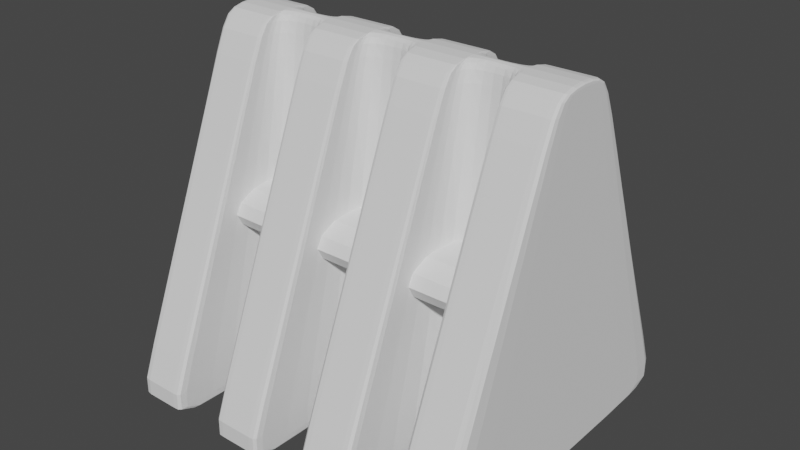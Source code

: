 # Source: WeaponRack.blend  (saved by Blender 2.90.8; exported with 4.5.12 LTS)
import bpy
from mathutils import Matrix  # noqa: F401  (used for matrix-valued properties, if any)

bpy.ops.wm.read_factory_settings(use_empty=True)
scene = bpy.context.scene
scene.name = 'Scene'

# ---- collections
col_collection = bpy.data.collections.new('Collection'); scene.collection.children.link(col_collection)

# ---- world
world_world = bpy.data.worlds.new('World'); scene.world = world_world
world_world.use_nodes = True; world_world.node_tree.nodes.clear()
_N = world_world.node_tree.nodes; _L = world_world.node_tree.links
n0 = _N.new('ShaderNodeOutputWorld'); n0.name = 'World Output'; n0.location = (300, 300)
n1 = _N.new('ShaderNodeBackground'); n1.name = 'Background'; n1.location = (10, 300)
n1.inputs[0].default_value = (0.05088, 0.05088, 0.05088, 1.0)
_L.new(n1.outputs[0], n0.inputs[0])
n0.is_active_output = True
world_world.color = (0.05088, 0.05088, 0.05088)
world_world.use_sun_shadow = False
world_world.sun_shadow_jitter_overblur = 0.0

# ---- meshes
me_cube_001 = bpy.data.meshes.new('Cube.001')
me_cube_001.from_pydata([(-1.0, -1.0, 0.0), (-1.002, -0.1799, 2.0), (-1.0, 1.0, 0.0), (-1.002, 0.1799, 2.0), (1.0, -1.0, 0.0), (1.002, -0.1799, 2.0), (1.0, 1.0, 0.0), (1.002, 0.1799, 2.0), (1.0, 1.0, 0.0), (1.002, 0.1799, 2.0), (1.0, -1.0, 0.0), (1.002, -0.1799, 2.0), (-1.0, 1.0, 0.0), (-1.002, -0.1799, 2.0), (-1.002, 0.1799, 2.0), (-1.0, -1.0, 0.0), (-1.0, -1.0, 0.0), (-1.0, 1.0, 0.0), (1.0, 1.0, 0.0), (1.0, -1.0, 0.0), (1.0, -1.0, 0.0), (1.0, 1.0, 0.0), (-1.0, 1.0, 0.0), (-1.0, -1.0, 0.0), (-0.7157, 0.1799, 2.0), (-0.4294, 0.1799, 2.0), (-0.1431, 0.1799, 2.0), (0.1431, 0.1799, 2.0), (0.4294, 0.1799, 2.0), (0.7157, 0.1799, 2.0), (-0.7143, -1.0, 0.0), (-0.4286, -1.0, 0.0), (-0.1429, -1.0, 0.0), (0.1429, -1.0, 0.0), (0.4286, -1.0, 0.0), (0.7143, -1.0, 0.0), (0.7143, 1.0, 0.0), (0.4286, 1.0, 0.0), (0.1429, 1.0, 0.0), (-0.1429, 1.0, 0.0), (-0.4286, 1.0, 0.0), (-0.7143, 1.0, 0.0), (0.7157, -0.1799, 2.0), (0.4294, -0.1799, 2.0), (0.1431, -0.1799, 2.0), (-0.1431, -0.1799, 2.0), (-0.4294, -0.1799, 2.0), (-0.7157, -0.1799, 2.0), (0.7143, -1.0, 0.0), (0.4286, -1.0, 0.0), (0.1429, -1.0, 0.0), (-0.1429, -1.0, 0.0), (-0.4286, -1.0, 0.0), (-0.7143, -1.0, 0.0), (-0.7143, 1.0, 0.0), (-0.4286, 1.0, 0.0), (-0.1429, 1.0, 0.0), (0.1429, 1.0, 0.0), (0.4286, 1.0, 0.0), (0.7143, 1.0, 0.0), (-0.7157, 0.04106, 2.0), (-0.4294, 0.04106, 2.0), (-0.1431, 0.04106, 2.0), (0.1431, 0.04106, 2.0), (0.4294, 0.04106, 2.0), (0.7157, 0.04106, 2.0), (-0.7143, -0.2282, 0.0), (-0.4286, -0.2282, 0.0), (-0.1429, -0.2282, 0.0), (0.1429, -0.2282, 0.0), (0.4286, -0.2282, 0.0), (0.7143, -0.2282, 0.0), (0.7143, 0.2282, 0.0), (0.4286, 0.2282, 0.0), (0.1429, 0.2282, 0.0), (-0.1429, 0.2282, 0.0), (-0.4286, 0.2282, 0.0), (-0.7143, 0.2282, 0.0), (0.7157, -0.04106, 2.0), (0.4294, -0.04106, 2.0), (0.1431, -0.04106, 2.0), (-0.1431, -0.04106, 2.0), (-0.4294, -0.04106, 2.0), (-0.7157, -0.04106, 2.0), (0.7143, -0.2282, 0.0), (0.4286, -0.2282, 0.0), (0.1429, -0.2282, 0.0), (-0.1429, -0.2282, 0.0), (-0.4286, -0.2282, 0.0), (-0.7143, -0.2282, 0.0), (-0.7143, 0.2282, 0.0), (-0.4286, 0.2282, 0.0), (-0.1429, 0.2282, 0.0), (0.1429, 0.2282, 0.0), (0.4286, 0.2282, 0.0), (0.7143, 0.2282, 0.0), (0.7157, 0.1799, 2.0), (0.7143, -1.0, 0.0), (0.7143, 1.0, 0.0), (0.7143, 1.0, 0.0), (0.7157, -0.1799, 2.0), (0.7143, -1.0, 0.0), (0.4294, 0.1799, 2.0), (0.4286, -1.0, 0.0), (0.4286, 1.0, 0.0), (0.4294, -0.1799, 2.0), (0.4286, -1.0, 0.0), (0.4286, 1.0, 0.0), (0.1429, 1.0, 0.0), (0.1431, -0.1799, 2.0), (0.1429, -1.0, 0.0), (0.1431, 0.1799, 2.0), (0.1429, -1.0, 0.0), (0.1429, 1.0, 0.0), (-0.1431, 0.1799, 2.0), (-0.1429, -1.0, 0.0), (-0.1429, 1.0, 0.0), (-0.1431, -0.1799, 2.0), (-0.1429, -1.0, 0.0), (-0.1429, 1.0, 0.0), (-0.4286, 1.0, 0.0), (-0.4294, -0.1799, 2.0), (-0.4286, -1.0, 0.0), (-0.4294, 0.1799, 2.0), (-0.4286, -1.0, 0.0), (-0.4286, 1.0, 0.0), (-0.7143, 1.0, 0.0), (-0.7157, -0.1799, 2.0), (-0.7143, -1.0, 0.0), (-0.7157, 0.1799, 2.0), (-0.7143, -1.0, 0.0), (-0.7143, 1.0, 0.0), (-1.002, -0.2396, 1.854), (-1.002, 0.2396, 1.854), (1.002, 0.2396, 1.854), (1.002, -0.2396, 1.854), (1.002, -0.2396, 1.854), (1.002, 0.2396, 1.854), (-1.002, 0.2396, 1.854), (-1.002, -0.2396, 1.854), (0.7156, -0.2396, 1.854), (0.4294, -0.2396, 1.854), (0.1431, -0.2396, 1.854), (-0.1431, -0.2396, 1.854), (-0.4294, -0.2396, 1.854), (-0.7156, -0.2396, 1.854), (-0.7156, 0.2396, 1.854), (-0.4294, 0.2396, 1.854), (-0.1431, 0.2396, 1.854), (0.1431, 0.2396, 1.854), (0.4294, 0.2396, 1.854), (0.7156, 0.2396, 1.854), (0.7156, -0.05467, 1.854), (0.4294, -0.05467, 1.854), (0.1431, -0.05467, 1.854), (-0.1431, -0.05467, 1.854), (-0.4294, -0.05467, 1.854), (-0.7156, -0.05467, 1.854), (-0.7156, 0.05467, 1.854), (-0.4294, 0.05467, 1.854), (-0.1431, 0.05467, 1.854), (0.1431, 0.05467, 1.854), (0.4294, 0.05467, 1.854), (0.7156, 0.05467, 1.854), (0.7156, -0.2396, 1.854), (0.7156, 0.2396, 1.854), (0.4294, 0.2396, 1.854), (0.4294, -0.2396, 1.854), (0.1431, 0.2396, 1.854), (0.1431, -0.2396, 1.854), (-0.1431, 0.2396, 1.854), (-0.1431, -0.2396, 1.854), (-0.4294, 0.2396, 1.854), (-0.4294, -0.2396, 1.854), (-0.7156, 0.2396, 1.854), (-0.7156, -0.2396, 1.854), (-0.884, -0.4966, 0.8331), (-0.884, -0.4966, 1.167), (-0.884, 0.4966, 0.8331), (-0.884, 0.4966, 1.167), (0.884, -0.4966, 0.8331), (0.884, -0.4966, 1.167), (0.884, 0.4966, 0.8331), (0.884, 0.4966, 1.167), (-0.884, 0.4966, 0.8331), (-0.884, 0.4966, 1.167), (-0.884, -0.4966, 0.8331), (-0.884, -0.4966, 1.167), (0.884, 0.4966, 1.167), (0.884, -0.4966, 0.8331), (0.884, 0.4966, 0.8331), (0.884, -0.4966, 1.167)], [], [(132, 1, 3, 133), (137, 9, 7, 134), (134, 7, 5, 135), (139, 13, 1, 132), (8, 6, 4, 10), (14, 3, 1, 13), (7, 9, 11, 5), (99, 8, 10, 97), (135, 5, 11, 136), (165, 96, 9, 137), (133, 3, 14, 138), (2, 12, 15, 0), (129, 14, 13, 127), (175, 127, 13, 139), (130, 128, 23, 15), (2, 17, 22, 12), (99, 98, 21, 8), (4, 19, 20, 10), (15, 23, 16, 0), (6, 18, 19, 4), (8, 21, 18, 6), (0, 16, 17, 2), (126, 131, 54, 41), (142, 44, 80, 154), (116, 119, 56, 39), (149, 57, 93, 161), (104, 107, 58, 37), (41, 54, 90, 77), (97, 101, 48, 35), (141, 49, 85, 153), (112, 110, 50, 33), (148, 26, 62, 160), (124, 122, 52, 31), (140, 42, 78, 152), (164, 100, 42, 140), (147, 55, 91, 159), (169, 109, 44, 142), (53, 30, 66, 89), (173, 121, 46, 144), (146, 24, 60, 158), (96, 29, 42, 100), (31, 52, 88, 67), (111, 27, 44, 109), (24, 47, 83, 60), (123, 25, 46, 121), (51, 32, 68, 87), (174, 129, 24, 146), (46, 25, 61, 82), (170, 114, 26, 148), (36, 35, 71, 72), (166, 102, 28, 150), (33, 50, 86, 69), (126, 41, 30, 130), (26, 45, 81, 62), (116, 39, 32, 115), (34, 37, 73, 70), (104, 37, 34, 103), (49, 34, 70, 85), (77, 90, 91, 76), (75, 92, 93, 74), (73, 94, 95, 72), (71, 84, 85, 70), (69, 86, 87, 68), (67, 88, 89, 66), (152, 78, 79, 153), (154, 80, 81, 155), (156, 82, 83, 157), (65, 64, 79, 78), (63, 62, 81, 80), (61, 60, 83, 82), (158, 60, 61, 159), (160, 62, 63, 161), (162, 64, 65, 163), (77, 76, 67, 66), (75, 74, 69, 68), (73, 72, 71, 70), (55, 40, 76, 91), (150, 28, 64, 162), (143, 51, 87, 155), (39, 56, 92, 75), (151, 59, 95, 163), (144, 46, 82, 156), (57, 38, 74, 93), (30, 41, 77, 66), (145, 53, 89, 157), (37, 58, 94, 73), (40, 31, 67, 76), (42, 29, 65, 78), (59, 36, 72, 95), (32, 39, 75, 68), (28, 43, 79, 64), (35, 48, 84, 71), (38, 33, 69, 74), (44, 27, 63, 80), (9, 96, 100, 11), (136, 11, 100, 164), (10, 20, 101, 97), (36, 59, 98, 99), (151, 29, 96, 165), (36, 99, 97, 35), (108, 104, 103, 112), (168, 111, 102, 166), (28, 102, 105, 43), (141, 43, 105, 167), (34, 49, 106, 103), (108, 113, 107, 104), (38, 57, 113, 108), (149, 27, 111, 168), (38, 108, 112, 33), (102, 111, 109, 105), (167, 105, 109, 169), (103, 106, 110, 112), (120, 116, 115, 124), (172, 123, 114, 170), (26, 114, 117, 45), (143, 45, 117, 171), (32, 51, 118, 115), (120, 125, 119, 116), (40, 55, 125, 120), (147, 25, 123, 172), (40, 120, 124, 31), (114, 123, 121, 117), (171, 117, 121, 173), (115, 118, 122, 124), (12, 126, 130, 15), (138, 14, 129, 174), (12, 22, 131, 126), (30, 53, 128, 130), (145, 47, 127, 175), (24, 129, 127, 47), (53, 145, 175, 128), (22, 138, 174, 131), (118, 171, 173, 122), (55, 147, 172, 125), (51, 143, 171, 118), (125, 172, 170, 119), (106, 167, 169, 110), (57, 149, 168, 113), (49, 141, 167, 106), (113, 168, 166, 107), (59, 151, 165, 98), (20, 136, 164, 101), (47, 145, 157, 83), (52, 144, 156, 88), (29, 151, 163, 65), (45, 143, 155, 81), (58, 150, 162, 94), (94, 162, 163, 95), (92, 160, 161, 93), (90, 158, 159, 91), (88, 156, 157, 89), (86, 154, 155, 87), (84, 152, 153, 85), (107, 166, 150, 58), (119, 170, 148, 56), (131, 174, 146, 54), (54, 146, 158, 90), (122, 173, 144, 52), (110, 169, 142, 50), (25, 147, 159, 61), (101, 164, 140, 48), (48, 140, 152, 84), (56, 148, 160, 92), (43, 141, 153, 79), (27, 149, 161, 63), (50, 142, 154, 86), (128, 175, 139, 23), (17, 133, 138, 22), (98, 165, 137, 21), (19, 135, 136, 20), (23, 139, 132, 16), (18, 134, 135, 19), (21, 137, 134, 18), (16, 132, 133, 17), (176, 177, 179, 178), (190, 188, 183, 182), (182, 183, 181, 180), (186, 187, 177, 176), (190, 182, 180, 189), (185, 179, 177, 187), (188, 185, 187, 191), (178, 184, 186, 176), (189, 191, 187, 186), (178, 179, 185, 184), (180, 181, 191, 189), (183, 188, 191, 181), (184, 190, 189, 186), (184, 185, 188, 190)])
_uv = me_cube_001.uv_layers.new(name='UVMap')
_uv.uv.foreach_set('vector', [0.3804, 0.9434, 0.4102, 1.016, 0.5898, 1.016, 0.6196, 0.9434, 0.9999, 0.6196, 1.0, 0.5898, 1.0, 0.5898, 0.9999, 0.6196, 0.6196, 0.9434, 0.5898, 1.016, 0.4102, 1.016, 0.3804, 0.9434, 7.281e-05, 0.3804, 0.0, 0.4102, 0.0, 0.4102, 7.281e-05, 0.3804, 0.999, 0.999, 0.999, 0.999, 0.999, 0.001, 0.999, 0.001, 0.0, 0.5898, 0.0, 0.5898, 0.0, 0.4102, 0.0, 0.4102, 1.0, 0.5898, 1.0, 0.5898, 1.0, 0.4102, 1.0, 0.4102, 0.8564, 0.999, 0.999, 0.999, 0.999, 0.001, 0.8564, 0.001, 0.9999, 0.3804, 1.0, 0.4102, 1.0, 0.4102, 0.9999, 0.3804, 0.8571, 0.9434, 0.8571, 1.016, 1.0, 1.016, 0.9999, 0.9434, 7.281e-05, 0.6196, 0.0, 0.5898, 0.0, 0.5898, 7.281e-05, 0.6196, 0.001, 0.999, 0.001, 0.999, 0.001, 0.001, 0.001, 0.001, 0.1429, 0.5898, 0.0, 0.5898, 0.0, 0.4102, 0.1429, 0.4102, 0.1429, 0.9434, 0.1429, 1.016, 0.0, 1.016, 7.281e-05, 0.9434, 0.1436, 0.001, 0.1436, 0.001, 0.001, 0.001, 0.001, 0.001, 0.001, 0.999, 0.001, 0.999, 0.001, 0.999, 0.001, 0.999, 0.8564, 0.999, 0.8564, 0.999, 0.999, 0.999, 0.999, 0.999, 0.999, 0.001, 0.999, 0.001, 0.999, 0.001, 0.999, 0.001, 0.001, 0.001, 0.001, 0.001, 0.001, 0.001, 0.001, 0.001, 0.999, 0.999, 0.999, 0.999, 0.999, 0.001, 0.999, 0.001, 0.999, 0.999, 0.999, 0.999, 0.999, 0.999, 0.999, 0.999, 0.001, 0.001, 0.001, 0.001, 0.001, 0.999, 0.001, 0.999, 0.1436, 0.999, 0.1436, 0.999, 0.1436, 0.999, 0.1436, 0.999, 0.3804, 0.9434, 0.4102, 1.016, 0.4795, 1.016, 0.4727, 0.9434, 0.4287, 0.999, 0.4287, 0.999, 0.4287, 0.999, 0.4287, 0.999, 0.6196, 0.9434, 0.999, 0.01799, 0.6139, 0.01799, 0.5273, 0.9434, 0.7139, 0.999, 0.7139, 0.999, 0.7139, 0.999, 0.7139, 0.999, 0.1436, 0.999, 0.1436, 0.999, 0.1436, 0.6139, 0.1436, 0.6139, 0.8564, 0.001, 0.8564, 0.001, 0.8564, 0.001, 0.8564, 0.001, 0.3804, 0.9434, 0.001, 0.01799, 0.3861, 0.01799, 0.4727, 0.9434, 0.5713, 0.001, 0.5713, 0.001, 0.5713, 0.001, 0.5713, 0.001, 0.6196, 0.9434, 0.5898, 1.016, 0.5205, 1.016, 0.5273, 0.9434, 0.2861, 0.001, 0.2861, 0.001, 0.2861, 0.001, 0.2861, 0.001, 0.3804, 0.9434, 0.4102, 1.016, 0.4795, 1.016, 0.4727, 0.9434, 0.8571, 0.3804, 0.8571, 0.4102, 0.8571, 0.4102, 0.8571, 0.3804, 0.6196, 0.9434, 0.999, 0.01799, 0.6139, 0.01799, 0.5273, 0.9434, 0.5714, 0.3804, 0.5714, 0.4102, 0.5714, 0.4102, 0.5714, 0.3804, 0.1436, 0.001, 0.1436, 0.001, 0.1436, 0.3861, 0.1436, 0.3861, 0.2857, 0.3804, 0.2857, 0.4102, 0.2857, 0.4102, 0.2857, 0.3804, 0.6196, 0.9434, 0.5898, 1.016, 0.5205, 1.016, 0.5273, 0.9434, 0.8571, 0.5898, 0.8571, 0.5898, 0.8571, 0.4102, 0.8571, 0.4102, 0.2861, 0.001, 0.2861, 0.001, 0.2861, 0.3861, 0.2861, 0.3861, 0.5714, 0.5898, 0.5714, 0.5898, 0.5714, 0.4102, 0.5714, 0.4102, 0.1429, 0.5898, 0.1429, 0.4102, 0.1429, 0.4795, 0.1429, 0.5205, 0.2857, 0.5898, 0.2857, 0.5898, 0.2857, 0.4102, 0.2857, 0.4102, 0.4287, 0.001, 0.4287, 0.001, 0.4287, 0.3861, 0.4287, 0.3861, 0.1429, 0.6196, 0.1429, 0.5898, 0.1429, 0.5898, 0.1429, 0.6196, 0.2857, 0.4102, 0.2857, 0.5898, 0.2857, 0.5205, 0.2857, 0.4795, 0.4286, 0.6196, 0.4286, 0.5898, 0.4286, 0.5898, 0.4286, 0.6196, 0.8564, 0.999, 0.8564, 0.001, 0.8564, 0.3861, 0.8564, 0.6139, 0.7143, 0.6196, 0.7143, 0.5898, 0.7143, 0.5898, 0.7143, 0.6196, 0.5713, 0.001, 0.5713, 0.001, 0.5713, 0.3861, 0.5713, 0.3861, 0.1436, 0.999, 0.1436, 0.999, 0.1436, 0.001, 0.1436, 0.001, 0.4286, 0.5898, 0.4286, 0.4102, 0.4286, 0.4795, 0.4286, 0.5205, 0.4287, 0.999, 0.4287, 0.999, 0.4287, 0.001, 0.4287, 0.001, 0.7139, 0.001, 0.7139, 0.999, 0.7139, 0.6139, 0.7139, 0.3861, 0.7139, 0.999, 0.7139, 0.999, 0.7139, 0.001, 0.7139, 0.001, 0.7139, 0.001, 0.7139, 0.001, 0.7139, 0.3861, 0.7139, 0.3861, 0.1436, 0.6139, 0.1436, 0.6139, 0.2861, 0.6139, 0.2861, 0.6139, 0.4287, 0.6139, 0.4287, 0.6139, 0.5713, 0.6139, 0.5713, 0.6139, 0.7139, 0.6139, 0.7139, 0.6139, 0.8564, 0.6139, 0.8564, 0.6139, 0.8564, 0.3861, 0.8564, 0.3861, 0.7139, 0.3861, 0.7139, 0.3861, 0.5713, 0.3861, 0.5713, 0.3861, 0.4287, 0.3861, 0.4287, 0.3861, 0.2861, 0.3861, 0.2861, 0.3861, 0.1436, 0.3861, 0.1436, 0.3861, 0.8571, 0.9434, 0.8571, 1.016, 0.7143, 1.016, 0.7143, 0.9434, 0.5714, 0.9434, 0.5714, 1.016, 0.4286, 1.016, 0.4286, 0.9434, 0.2857, 0.9434, 0.2857, 1.016, 0.1429, 1.016, 0.1429, 0.9434, 0.8571, 0.5205, 0.7143, 0.5205, 0.7143, 0.4795, 0.8571, 0.4795, 0.5714, 0.5205, 0.4286, 0.5205, 0.4286, 0.4795, 0.5714, 0.4795, 0.2857, 0.5205, 0.1429, 0.5205, 0.1429, 0.4795, 0.2857, 0.4795, 0.1429, 0.9434, 0.1429, 1.016, 0.2857, 1.016, 0.2857, 0.9434, 0.4286, 0.9434, 0.4286, 1.016, 0.5714, 1.016, 0.5714, 0.9434, 0.7143, 0.9434, 0.7143, 1.016, 0.8571, 1.016, 0.8571, 0.9434, 0.1436, 0.6139, 0.2861, 0.6139, 0.2861, 0.3861, 0.1436, 0.3861, 0.4287, 0.6139, 0.5713, 0.6139, 0.5713, 0.3861, 0.4287, 0.3861, 0.7139, 0.6139, 0.8564, 0.6139, 0.8564, 0.3861, 0.7139, 0.3861, 0.2861, 0.999, 0.2861, 0.999, 0.2861, 0.6139, 0.2861, 0.6139, 0.6196, 0.9434, 0.5898, 1.016, 0.5205, 1.016, 0.5273, 0.9434, 0.3804, 0.9434, 0.001, 0.01799, 0.3861, 0.01799, 0.4727, 0.9434, 0.4287, 0.999, 0.4287, 0.999, 0.4287, 0.6139, 0.4287, 0.6139, 0.6196, 0.9434, 0.999, 0.01799, 0.6139, 0.01799, 0.5273, 0.9434, 0.3804, 0.9434, 0.4102, 1.016, 0.4795, 1.016, 0.4727, 0.9434, 0.5713, 0.999, 0.5713, 0.999, 0.5713, 0.6139, 0.5713, 0.6139, 0.1436, 0.001, 0.1436, 0.999, 0.1436, 0.6139, 0.1436, 0.3861, 0.3804, 0.9434, 0.001, 0.01799, 0.3861, 0.01799, 0.4727, 0.9434, 0.7139, 0.999, 0.7139, 0.999, 0.7139, 0.6139, 0.7139, 0.6139, 0.2861, 0.999, 0.2861, 0.001, 0.2861, 0.3861, 0.2861, 0.6139, 0.8571, 0.4102, 0.8571, 0.5898, 0.8571, 0.5205, 0.8571, 0.4795, 0.8564, 0.999, 0.8564, 0.999, 0.8564, 0.6139, 0.8564, 0.6139, 0.4287, 0.001, 0.4287, 0.999, 0.4287, 0.6139, 0.4287, 0.3861, 0.7143, 0.5898, 0.7143, 0.4102, 0.7143, 0.4795, 0.7143, 0.5205, 0.8564, 0.001, 0.8564, 0.001, 0.8564, 0.3861, 0.8564, 0.3861, 0.5713, 0.999, 0.5713, 0.001, 0.5713, 0.3861, 0.5713, 0.6139, 0.5714, 0.4102, 0.5714, 0.5898, 0.5714, 0.5205, 0.5714, 0.4795, 1.0, 0.5898, 0.8571, 0.5898, 0.8571, 0.4102, 1.0, 0.4102, 0.9999, 0.9434, 1.0, 1.016, 0.8571, 1.016, 0.8571, 0.9434, 0.999, 0.001, 0.999, 0.001, 0.8564, 0.001, 0.8564, 0.001, 0.8564, 0.999, 0.8564, 0.999, 0.8564, 0.999, 0.8564, 0.999, 0.8571, 0.6196, 0.8571, 0.5898, 0.8571, 0.5898, 0.8571, 0.6196, 0.8564, 0.999, 0.8564, 0.999, 0.8564, 0.001, 0.8564, 0.001, 0.5713, 0.999, 0.7139, 0.999, 0.7139, 0.001, 0.5713, 0.001, 0.5714, 0.9434, 0.5714, 1.016, 0.7143, 1.016, 0.7143, 0.9434, 0.7143, 0.5898, 0.7143, 0.5898, 0.7143, 0.4102, 0.7143, 0.4102, 0.7143, 0.3804, 0.7143, 0.4102, 0.7143, 0.4102, 0.7143, 0.3804, 0.7139, 0.001, 0.7139, 0.001, 0.7139, 0.001, 0.7139, 0.001, 0.5713, 0.999, 0.5713, 0.999, 0.7139, 0.999, 0.7139, 0.999, 0.5713, 0.999, 0.5713, 0.999, 0.5713, 0.999, 0.5713, 0.999, 0.5714, 0.6196, 0.5714, 0.5898, 0.5714, 0.5898, 0.5714, 0.6196, 0.5713, 0.999, 0.5713, 0.999, 0.5713, 0.001, 0.5713, 0.001, 0.7143, 0.5898, 0.5714, 0.5898, 0.5714, 0.4102, 0.7143, 0.4102, 0.7143, 0.9434, 0.7143, 1.016, 0.5714, 1.016, 0.5714, 0.9434, 0.7139, 0.001, 0.7139, 0.001, 0.5713, 0.001, 0.5713, 0.001, 0.2861, 0.999, 0.4287, 0.999, 0.4287, 0.001, 0.2861, 0.001, 0.2857, 0.9434, 0.2857, 1.016, 0.4286, 1.016, 0.4286, 0.9434, 0.4286, 0.5898, 0.4286, 0.5898, 0.4286, 0.4102, 0.4286, 0.4102, 0.4286, 0.3804, 0.4286, 0.4102, 0.4286, 0.4102, 0.4286, 0.3804, 0.4287, 0.001, 0.4287, 0.001, 0.4287, 0.001, 0.4287, 0.001, 0.2861, 0.999, 0.2861, 0.999, 0.4287, 0.999, 0.4287, 0.999, 0.2861, 0.999, 0.2861, 0.999, 0.2861, 0.999, 0.2861, 0.999, 0.2857, 0.6196, 0.2857, 0.5898, 0.2857, 0.5898, 0.2857, 0.6196, 0.2861, 0.999, 0.2861, 0.999, 0.2861, 0.001, 0.2861, 0.001, 0.4286, 0.5898, 0.2857, 0.5898, 0.2857, 0.4102, 0.4286, 0.4102, 0.4286, 0.9434, 0.4286, 1.016, 0.2857, 1.016, 0.2857, 0.9434, 0.4287, 0.001, 0.4287, 0.001, 0.2861, 0.001, 0.2861, 0.001, 0.001, 0.999, 0.1436, 0.999, 0.1436, 0.001, 0.001, 0.001, 7.281e-05, 0.9434, 0.0, 1.016, 0.1429, 1.016, 0.1429, 0.9434, 0.001, 0.999, 0.001, 0.999, 0.1436, 0.999, 0.1436, 0.999, 0.1436, 0.001, 0.1436, 0.001, 0.1436, 0.001, 0.1436, 0.001, 0.1429, 0.3804, 0.1429, 0.4102, 0.1429, 0.4102, 0.1429, 0.3804, 0.1429, 0.5898, 0.1429, 0.5898, 0.1429, 0.4102, 0.1429, 0.4102, 0.1436, 0.001, 0.1429, 0.3804, 0.1429, 0.3804, 0.1436, 0.001, 0.001, 0.01799, 7.281e-05, 0.9434, 0.1429, 0.9434, 0.1436, 0.01799, 0.4287, 0.01799, 0.4286, 0.9434, 0.2857, 0.9434, 0.2861, 0.01799, 0.2861, 0.999, 0.2857, 0.6196, 0.2857, 0.6196, 0.2861, 0.999, 0.4287, 0.001, 0.4286, 0.3804, 0.4286, 0.3804, 0.4287, 0.001, 0.2861, 0.01799, 0.2857, 0.9434, 0.4286, 0.9434, 0.4287, 0.01799, 0.7139, 0.01799, 0.7143, 0.9434, 0.5714, 0.9434, 0.5713, 0.01799, 0.5713, 0.999, 0.5714, 0.6196, 0.5714, 0.6196, 0.5713, 0.999, 0.7139, 0.001, 0.7143, 0.3804, 0.7143, 0.3804, 0.7139, 0.001, 0.5713, 0.01799, 0.5714, 0.9434, 0.7143, 0.9434, 0.7139, 0.01799, 0.8564, 0.999, 0.8571, 0.6196, 0.8571, 0.6196, 0.8564, 0.999, 0.999, 0.01799, 0.9999, 0.9434, 0.8571, 0.9434, 0.8564, 0.01799, 0.4102, 1.016, 0.3804, 0.9434, 0.4727, 0.9434, 0.4795, 1.016, 0.001, 0.01799, 0.3804, 0.9434, 0.4727, 0.9434, 0.3861, 0.01799, 0.5898, 1.016, 0.6196, 0.9434, 0.5273, 0.9434, 0.5205, 1.016, 0.4102, 1.016, 0.3804, 0.9434, 0.4727, 0.9434, 0.4795, 1.016, 0.999, 0.01799, 0.6196, 0.9434, 0.5273, 0.9434, 0.6139, 0.01799, 0.7139, 0.01799, 0.7143, 0.9434, 0.8571, 0.9434, 0.8564, 0.01799, 0.4287, 0.01799, 0.4286, 0.9434, 0.5714, 0.9434, 0.5713, 0.01799, 0.1436, 0.01799, 0.1429, 0.9434, 0.2857, 0.9434, 0.2861, 0.01799, 0.2861, 0.01799, 0.2857, 0.9434, 0.1429, 0.9434, 0.1436, 0.01799, 0.5713, 0.01799, 0.5714, 0.9434, 0.4286, 0.9434, 0.4287, 0.01799, 0.8564, 0.01799, 0.8571, 0.9434, 0.7143, 0.9434, 0.7139, 0.01799, 0.7139, 0.999, 0.7143, 0.6196, 0.7143, 0.6196, 0.7139, 0.999, 0.4287, 0.999, 0.4286, 0.6196, 0.4286, 0.6196, 0.4287, 0.999, 0.1436, 0.999, 0.1429, 0.6196, 0.1429, 0.6196, 0.1436, 0.999, 0.999, 0.01799, 0.6196, 0.9434, 0.5273, 0.9434, 0.6139, 0.01799, 0.2861, 0.001, 0.2857, 0.3804, 0.2857, 0.3804, 0.2861, 0.001, 0.5713, 0.001, 0.5714, 0.3804, 0.5714, 0.3804, 0.5713, 0.001, 0.5898, 1.016, 0.6196, 0.9434, 0.5273, 0.9434, 0.5205, 1.016, 0.8564, 0.001, 0.8571, 0.3804, 0.8571, 0.3804, 0.8564, 0.001, 0.001, 0.01799, 0.3804, 0.9434, 0.4727, 0.9434, 0.3861, 0.01799, 0.999, 0.01799, 0.6196, 0.9434, 0.5273, 0.9434, 0.6139, 0.01799, 0.4102, 1.016, 0.3804, 0.9434, 0.4727, 0.9434, 0.4795, 1.016, 0.5898, 1.016, 0.6196, 0.9434, 0.5273, 0.9434, 0.5205, 1.016, 0.001, 0.01799, 0.3804, 0.9434, 0.4727, 0.9434, 0.3861, 0.01799, 0.1436, 0.01799, 0.1429, 0.9434, 7.281e-05, 0.9434, 0.001, 0.01799, 0.001, 0.999, 7.281e-05, 0.6196, 7.281e-05, 0.6196, 0.001, 0.999, 0.8564, 0.01799, 0.8571, 0.9434, 0.9999, 0.9434, 0.999, 0.01799, 0.999, 0.001, 0.9999, 0.3804, 0.9999, 0.3804, 0.999, 0.001, 0.001, 0.001, 7.281e-05, 0.3804, 7.281e-05, 0.3804, 0.001, 0.001, 0.999, 0.01799, 0.6196, 0.9434, 0.3804, 0.9434, 0.001, 0.01799, 0.999, 0.999, 0.9999, 0.6196, 0.9999, 0.6196, 0.999, 0.999, 0.001, 0.01799, 0.3804, 0.9434, 0.6196, 0.9434, 0.999, 0.01799, 0.2522, 0.4337, 0.2522, 0.6003, 0.7478, 0.6003, 0.7478, 0.4337, 0.9411, 0.7478, 0.9411, 0.7478, 0.9411, 0.7478, 0.9411, 0.7478, 0.7478, 0.4337, 0.7478, 0.6003, 0.2522, 0.6003, 0.2522, 0.4337, 0.05888, 0.2522, 0.05888, 0.2522, 0.05888, 0.2522, 0.05888, 0.2522, 0.9411, 0.7478, 0.9411, 0.7478, 0.9411, 0.2522, 0.9411, 0.2522, 0.05888, 0.7478, 0.05888, 0.7478, 0.05888, 0.2522, 0.05888, 0.2522, 0.9411, 0.7478, 0.05888, 0.7478, 0.05888, 0.2522, 0.9411, 0.2522, 0.05888, 0.7478, 0.05888, 0.7478, 0.05888, 0.2522, 0.05888, 0.2522, 0.9411, 0.4337, 0.9411, 0.6003, 0.05888, 0.6003, 0.05888, 0.4337, 0.05888, 0.7478, 0.05888, 0.7478, 0.05888, 0.7478, 0.05888, 0.7478, 0.9411, 0.2522, 0.9411, 0.2522, 0.9411, 0.2522, 0.9411, 0.2522, 0.9411, 0.7478, 0.9411, 0.7478, 0.9411, 0.2522, 0.9411, 0.2522, 0.05888, 0.7478, 0.9411, 0.7478, 0.9411, 0.2522, 0.05888, 0.2522, 0.05888, 0.4337, 0.05888, 0.6003, 0.9411, 0.6003, 0.9411, 0.4337])
me_cube_001.use_remesh_fix_poles = True
me_cube_001.use_remesh_preserve_attributes = False
me_cube_001.use_mirror_vertex_groups = False
me_cube_001.update()

# ---- objects
ob_cube = bpy.data.objects.new('Cube', me_cube_001)

# ---- transforms, parenting, visibility, modifiers, constraints
ob_cube.location = (0.0, 0.0, 0.0)
ob_cube.lineart.crease_threshold = 0.0
_m = ob_cube.modifiers.new('Subdivision', 'SUBSURF')
_m.uv_smooth = 'PRESERVE_CORNERS'

# ---- collection membership
col_collection.objects.link(ob_cube)

# ---- scene / render settings (as saved in the file)
scene.frame_start = 1; scene.frame_end = 250; scene.frame_set(1)
scene.render.engine = 'BLENDER_EEVEE_NEXT'
scene.cycles.use_denoising = False
scene.cycles.samples = 128
scene.cycles.sampling_pattern = 'TABULATED_SOBOL'
scene.cycles.use_adaptive_sampling = False
scene.cycles.use_light_tree = False
scene.view_settings.view_transform = 'Filmic'
bpy.context.view_layer.update()

# ---- added for rendering (the .blend has no active camera and no usable light): camera, sun
cam_auto = bpy.data.cameras.new('AutoCamera')
cam_auto.lens = 50.0
cam_auto.sensor_width = 36.0
cam_auto.clip_end = 1000.0
ob_auto_camera = bpy.data.objects.new('AutoCamera', cam_auto)
scene.collection.objects.link(ob_auto_camera)
ob_auto_camera.location = (3.20722, -3.84866, 3.56577)
ob_auto_camera.rotation_euler = (1.09748, -7.21219e-08, 0.694738)
scene.camera = ob_auto_camera
light_auto_sun = bpy.data.lights.new('AutoSun', 'SUN')
light_auto_sun.energy = 3.0
light_auto_sun.angle = 0.0523599
ob_auto_sun = bpy.data.objects.new('AutoSun', light_auto_sun)
scene.collection.objects.link(ob_auto_sun)
ob_auto_sun.rotation_euler = (0.872665, 0.174533, 0.523599)
bpy.context.view_layer.update()
